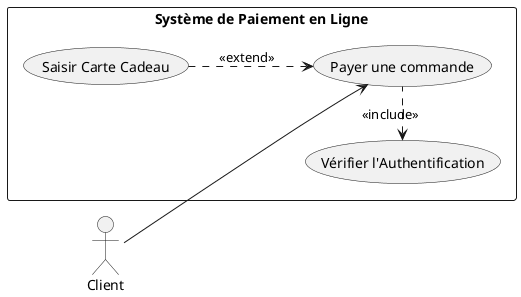

The diagram above was rendered by PlantUML. Its source (embedded in the PNG):
@startuml
' Pour une meilleure lisibilité (Acteur à gauche, Système à droite)
left to right direction

' Déclaration de l'Acteur à l'extérieur
actor Client as C

' Déclaration de la Fenêtre du Système
rectangle "Système de Paiement en Ligne" {
  (Payer une commande) as Pay
  (Vérifier l'Authentification) as Auth
  (Saisir Carte Cadeau) as Gift
}

' Relations entre l'Acteur et les UC (traversant la frontière)
C --> Pay

' Relations internes (inclusion/extension)
Pay .left.> Auth : <<include>>
Gift .down.> Pay : <<extend>>
@enduml